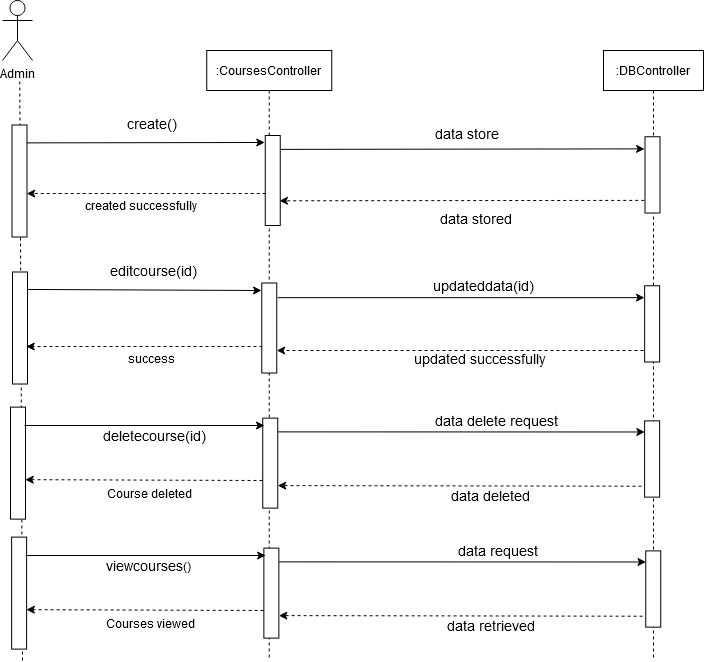

The diagram above was exported from draw.io. Its source (the exported page's mxGraphModel, read from the mxfile embedded in the PNG):
<mxGraphModel dx="1354" dy="743" grid="1" gridSize="10" guides="1" tooltips="1" connect="1" arrows="1" fold="1" page="1" pageScale="1" pageWidth="1100" pageHeight="850" background="none" math="0" shadow="0">
  <root>
    <mxCell id="0" />
    <mxCell id="1" parent="0" />
    <mxCell id="rwbgoBRmNLmhOsoh4F3w-416" value="Admin" style="shape=umlActor;verticalLabelPosition=bottom;verticalAlign=top;html=1;outlineConnect=0;" vertex="1" parent="1">
      <mxGeometry x="350" y="780" width="30" height="60" as="geometry" />
    </mxCell>
    <mxCell id="rwbgoBRmNLmhOsoh4F3w-417" value="" style="endArrow=none;dashed=1;html=1;startArrow=none;" edge="1" parent="1">
      <mxGeometry width="50" height="50" relative="1" as="geometry">
        <mxPoint x="370" y="1440" as="sourcePoint" />
        <mxPoint x="367.25" y="860" as="targetPoint" />
      </mxGeometry>
    </mxCell>
    <mxCell id="rwbgoBRmNLmhOsoh4F3w-418" value=":CoursesController" style="shape=umlLifeline;perimeter=lifelinePerimeter;container=1;collapsible=0;recursiveResize=0;rounded=0;shadow=0;strokeWidth=1;" vertex="1" parent="1">
      <mxGeometry x="554.25" y="830" width="125" height="610" as="geometry" />
    </mxCell>
    <mxCell id="rwbgoBRmNLmhOsoh4F3w-419" value="" style="rounded=0;whiteSpace=wrap;html=1;rotation=90;" vertex="1" parent="rwbgoBRmNLmhOsoh4F3w-418">
      <mxGeometry x="17.5" y="270" width="90" height="15" as="geometry" />
    </mxCell>
    <mxCell id="rwbgoBRmNLmhOsoh4F3w-420" value="" style="rounded=0;whiteSpace=wrap;html=1;rotation=90;" vertex="1" parent="rwbgoBRmNLmhOsoh4F3w-418">
      <mxGeometry x="18.5" y="405.1199999999999" width="90" height="15" as="geometry" />
    </mxCell>
    <mxCell id="rwbgoBRmNLmhOsoh4F3w-421" value=":DBController" style="shape=umlLifeline;perimeter=lifelinePerimeter;container=1;collapsible=0;recursiveResize=0;rounded=0;shadow=0;strokeWidth=1;" vertex="1" parent="1">
      <mxGeometry x="951" y="830" width="100" height="610" as="geometry" />
    </mxCell>
    <mxCell id="rwbgoBRmNLmhOsoh4F3w-422" value="" style="endArrow=classic;html=1;rounded=0;exitX=0.1;exitY=-0.017;exitDx=0;exitDy=0;exitPerimeter=0;entryX=0.095;entryY=1.145;entryDx=0;entryDy=0;entryPerimeter=0;" edge="1" parent="1">
      <mxGeometry width="50" height="50" relative="1" as="geometry">
        <mxPoint x="627.7449999999999" y="928.8800000000001" as="sourcePoint" />
        <mxPoint x="992.0700000000002" y="928.3787499999999" as="targetPoint" />
      </mxGeometry>
    </mxCell>
    <mxCell id="rwbgoBRmNLmhOsoh4F3w-423" value="" style="endArrow=classic;html=1;dashed=1;entryX=0.447;entryY=0.283;entryDx=0;entryDy=0;entryPerimeter=0;" edge="1" parent="1">
      <mxGeometry width="50" height="50" relative="1" as="geometry">
        <mxPoint x="991.7399999999998" y="979.8800000000001" as="sourcePoint" />
        <mxPoint x="627.0050000000001" y="980.2945" as="targetPoint" />
      </mxGeometry>
    </mxCell>
    <mxCell id="rwbgoBRmNLmhOsoh4F3w-424" value="" style="rounded=0;whiteSpace=wrap;html=1;rotation=90;" vertex="1" parent="1">
      <mxGeometry x="575.25" y="952.5" width="90" height="15" as="geometry" />
    </mxCell>
    <mxCell id="rwbgoBRmNLmhOsoh4F3w-425" value="" style="rounded=0;whiteSpace=wrap;html=1;rotation=90;" vertex="1" parent="1">
      <mxGeometry x="311" y="953" width="112" height="15" as="geometry" />
    </mxCell>
    <mxCell id="rwbgoBRmNLmhOsoh4F3w-426" value="created successfully " style="text;html=1;strokeColor=none;fillColor=none;align=center;verticalAlign=middle;whiteSpace=wrap;rounded=0;" vertex="1" parent="1">
      <mxGeometry x="404" y="974.75" width="170" height="20" as="geometry" />
    </mxCell>
    <mxCell id="rwbgoBRmNLmhOsoh4F3w-427" value="" style="endArrow=classic;html=1;exitX=0.155;exitY=0.283;exitDx=0;exitDy=0;exitPerimeter=0;" edge="1" parent="1">
      <mxGeometry width="50" height="50" relative="1" as="geometry">
        <mxPoint x="374.2549999999999" y="922.3924999999999" as="sourcePoint" />
        <mxPoint x="612.25" y="922" as="targetPoint" />
      </mxGeometry>
    </mxCell>
    <mxCell id="rwbgoBRmNLmhOsoh4F3w-428" value="" style="endArrow=classic;html=1;dashed=1;entryX=0.447;entryY=0.283;entryDx=0;entryDy=0;entryPerimeter=0;" edge="1" parent="1">
      <mxGeometry width="50" height="50" relative="1" as="geometry">
        <mxPoint x="613.25" y="973" as="sourcePoint" />
        <mxPoint x="374.25499999999965" y="973.0545000000002" as="targetPoint" />
      </mxGeometry>
    </mxCell>
    <mxCell id="rwbgoBRmNLmhOsoh4F3w-429" value="&lt;div&gt;&lt;font style=&quot;font-size: 14px&quot;&gt;create()&lt;/font&gt;&lt;/div&gt;" style="text;html=1;strokeColor=none;fillColor=none;align=center;verticalAlign=middle;whiteSpace=wrap;rounded=0;" vertex="1" parent="1">
      <mxGeometry x="480" y="893" width="40" height="20" as="geometry" />
    </mxCell>
    <mxCell id="rwbgoBRmNLmhOsoh4F3w-430" value="" style="rounded=0;whiteSpace=wrap;html=1;rotation=90;" vertex="1" parent="1">
      <mxGeometry x="961.8799999999999" y="946.8800000000001" width="76.25" height="15" as="geometry" />
    </mxCell>
    <mxCell id="rwbgoBRmNLmhOsoh4F3w-431" value="&lt;div&gt;&lt;font style=&quot;font-size: 14px&quot;&gt;data store&lt;/font&gt;&lt;font style=&quot;font-size: 14px&quot; size=&quot;3&quot;&gt;d&lt;/font&gt;&lt;/div&gt;" style="text;html=1;strokeColor=none;fillColor=none;align=center;verticalAlign=middle;whiteSpace=wrap;rounded=0;" vertex="1" parent="1">
      <mxGeometry x="755.75" y="988" width="134.75" height="20" as="geometry" />
    </mxCell>
    <mxCell id="rwbgoBRmNLmhOsoh4F3w-432" value="&lt;div&gt;&lt;font style=&quot;font-size: 14px&quot;&gt;data store&lt;br&gt;&lt;/font&gt;&lt;/div&gt;" style="text;html=1;strokeColor=none;fillColor=none;align=center;verticalAlign=middle;whiteSpace=wrap;rounded=0;" vertex="1" parent="1">
      <mxGeometry x="740" y="903" width="150.5" height="20" as="geometry" />
    </mxCell>
    <mxCell id="rwbgoBRmNLmhOsoh4F3w-433" value="" style="rounded=0;whiteSpace=wrap;html=1;rotation=90;" vertex="1" parent="1">
      <mxGeometry x="311.5" y="1100" width="112" height="15" as="geometry" />
    </mxCell>
    <mxCell id="rwbgoBRmNLmhOsoh4F3w-434" value="success" style="text;html=1;strokeColor=none;fillColor=none;align=center;verticalAlign=middle;whiteSpace=wrap;rounded=0;" vertex="1" parent="1">
      <mxGeometry x="413.5" y="1127.88" width="170" height="20" as="geometry" />
    </mxCell>
    <mxCell id="rwbgoBRmNLmhOsoh4F3w-435" value="" style="endArrow=classic;html=1;exitX=0.147;exitY=-0.244;exitDx=0;exitDy=0;exitPerimeter=0;" edge="1" parent="1">
      <mxGeometry width="50" height="50" relative="1" as="geometry">
        <mxPoint x="375.65999999999985" y="1068.964" as="sourcePoint" />
        <mxPoint x="609" y="1070" as="targetPoint" />
      </mxGeometry>
    </mxCell>
    <mxCell id="rwbgoBRmNLmhOsoh4F3w-436" value="" style="endArrow=classic;html=1;dashed=1;entryX=0.447;entryY=0.283;entryDx=0;entryDy=0;entryPerimeter=0;" edge="1" parent="1">
      <mxGeometry width="50" height="50" relative="1" as="geometry">
        <mxPoint x="610" y="1126" as="sourcePoint" />
        <mxPoint x="373.75499999999965" y="1126.0545000000002" as="targetPoint" />
      </mxGeometry>
    </mxCell>
    <mxCell id="rwbgoBRmNLmhOsoh4F3w-437" value="&lt;div&gt;&lt;font style=&quot;font-size: 14px&quot;&gt;editcourse(id)&lt;/font&gt;&lt;/div&gt;" style="text;html=1;strokeColor=none;fillColor=none;align=center;verticalAlign=middle;whiteSpace=wrap;rounded=0;" vertex="1" parent="1">
      <mxGeometry x="480.5" y="1040" width="40" height="20" as="geometry" />
    </mxCell>
    <mxCell id="rwbgoBRmNLmhOsoh4F3w-438" value="" style="rounded=0;whiteSpace=wrap;html=1;rotation=90;" vertex="1" parent="1">
      <mxGeometry x="961.5" y="1095.88" width="76.25" height="15" as="geometry" />
    </mxCell>
    <mxCell id="rwbgoBRmNLmhOsoh4F3w-439" value="" style="endArrow=classic;html=1;rounded=0;exitX=0.163;exitY=-0.06;exitDx=0;exitDy=0;exitPerimeter=0;entryX=0.156;entryY=1.008;entryDx=0;entryDy=0;entryPerimeter=0;" edge="1" parent="1" source="rwbgoBRmNLmhOsoh4F3w-419" target="rwbgoBRmNLmhOsoh4F3w-438">
      <mxGeometry width="50" height="50" relative="1" as="geometry">
        <mxPoint x="626" y="1070" as="sourcePoint" />
        <mxPoint x="992" y="1079" as="targetPoint" />
      </mxGeometry>
    </mxCell>
    <mxCell id="rwbgoBRmNLmhOsoh4F3w-440" value="" style="endArrow=classic;html=1;dashed=1;entryX=0.75;entryY=0;entryDx=0;entryDy=0;" edge="1" parent="1" target="rwbgoBRmNLmhOsoh4F3w-419">
      <mxGeometry width="50" height="50" relative="1" as="geometry">
        <mxPoint x="991" y="1130" as="sourcePoint" />
        <mxPoint x="824.5" y="1127" as="targetPoint" />
      </mxGeometry>
    </mxCell>
    <mxCell id="rwbgoBRmNLmhOsoh4F3w-441" value="&lt;div&gt;&lt;font style=&quot;font-size: 14px&quot;&gt;updateddata(id)&lt;br&gt;&lt;/font&gt;&lt;/div&gt;" style="text;html=1;strokeColor=none;fillColor=none;align=center;verticalAlign=middle;whiteSpace=wrap;rounded=0;" vertex="1" parent="1">
      <mxGeometry x="756.3699999999999" y="1054.88" width="150.5" height="20" as="geometry" />
    </mxCell>
    <mxCell id="rwbgoBRmNLmhOsoh4F3w-442" value="&lt;div&gt;&lt;font style=&quot;font-size: 14px&quot;&gt;updated successfully&lt;br&gt;&lt;/font&gt;&lt;/div&gt;" style="text;html=1;strokeColor=none;fillColor=none;align=center;verticalAlign=middle;whiteSpace=wrap;rounded=0;" vertex="1" parent="1">
      <mxGeometry x="761.1199999999999" y="1127.88" width="134.75" height="20" as="geometry" />
    </mxCell>
    <mxCell id="rwbgoBRmNLmhOsoh4F3w-443" value="" style="rounded=0;whiteSpace=wrap;html=1;rotation=90;" vertex="1" parent="1">
      <mxGeometry x="309.5" y="1235.12" width="112" height="15" as="geometry" />
    </mxCell>
    <mxCell id="rwbgoBRmNLmhOsoh4F3w-444" value="Course deleted" style="text;html=1;strokeColor=none;fillColor=none;align=center;verticalAlign=middle;whiteSpace=wrap;rounded=0;" vertex="1" parent="1">
      <mxGeometry x="411.5" y="1263" width="170" height="20" as="geometry" />
    </mxCell>
    <mxCell id="rwbgoBRmNLmhOsoh4F3w-445" value="" style="endArrow=classic;html=1;" edge="1" parent="1">
      <mxGeometry width="50" height="50" relative="1" as="geometry">
        <mxPoint x="372" y="1205" as="sourcePoint" />
        <mxPoint x="612" y="1205" as="targetPoint" />
      </mxGeometry>
    </mxCell>
    <mxCell id="rwbgoBRmNLmhOsoh4F3w-446" value="" style="endArrow=classic;html=1;dashed=1;entryX=0.447;entryY=0.283;entryDx=0;entryDy=0;entryPerimeter=0;" edge="1" parent="1">
      <mxGeometry width="50" height="50" relative="1" as="geometry">
        <mxPoint x="610" y="1260" as="sourcePoint" />
        <mxPoint x="372.7549999999999" y="1259.1745" as="targetPoint" />
      </mxGeometry>
    </mxCell>
    <mxCell id="rwbgoBRmNLmhOsoh4F3w-447" value="" style="rounded=0;whiteSpace=wrap;html=1;rotation=90;" vertex="1" parent="1">
      <mxGeometry x="961.4999999999998" y="1231" width="76.25" height="15" as="geometry" />
    </mxCell>
    <mxCell id="rwbgoBRmNLmhOsoh4F3w-448" value="" style="endArrow=classic;html=1;rounded=0;entryX=0.172;entryY=1.175;entryDx=0;entryDy=0;entryPerimeter=0;exitX=0.153;exitY=-0.088;exitDx=0;exitDy=0;exitPerimeter=0;" edge="1" parent="1">
      <mxGeometry width="50" height="50" relative="1" as="geometry">
        <mxPoint x="625.5699999999999" y="1211.3899999999999" as="sourcePoint" />
        <mxPoint x="992.3799999999999" y="1211.4900000000007" as="targetPoint" />
      </mxGeometry>
    </mxCell>
    <mxCell id="rwbgoBRmNLmhOsoh4F3w-449" value="" style="endArrow=classic;html=1;dashed=1;entryX=0.75;entryY=0;entryDx=0;entryDy=0;exitX=0.857;exitY=1.208;exitDx=0;exitDy=0;exitPerimeter=0;" edge="1" parent="1">
      <mxGeometry width="50" height="50" relative="1" as="geometry">
        <mxPoint x="989.0049999999997" y="1265.72125" as="sourcePoint" />
        <mxPoint x="625.25" y="1265.12" as="targetPoint" />
      </mxGeometry>
    </mxCell>
    <mxCell id="rwbgoBRmNLmhOsoh4F3w-450" value="&lt;div&gt;&lt;font style=&quot;font-size: 14px&quot;&gt;data delete request&lt;/font&gt;&lt;/div&gt;" style="text;html=1;strokeColor=none;fillColor=none;align=center;verticalAlign=middle;whiteSpace=wrap;rounded=0;" vertex="1" parent="1">
      <mxGeometry x="769.3700000000001" y="1190" width="150.5" height="20" as="geometry" />
    </mxCell>
    <mxCell id="rwbgoBRmNLmhOsoh4F3w-451" value="&lt;div&gt;&lt;font style=&quot;font-size: 14px&quot;&gt;data deleted&lt;br&gt;&lt;/font&gt;&lt;/div&gt;" style="text;html=1;strokeColor=none;fillColor=none;align=center;verticalAlign=middle;whiteSpace=wrap;rounded=0;" vertex="1" parent="1">
      <mxGeometry x="771.1200000000001" y="1265" width="134.75" height="20" as="geometry" />
    </mxCell>
    <mxCell id="rwbgoBRmNLmhOsoh4F3w-452" value="&lt;div&gt;&lt;font style=&quot;font-size: 14px&quot;&gt;deletecourse(id)&lt;/font&gt;&lt;/div&gt;" style="text;whiteSpace=wrap;html=1;" vertex="1" parent="1">
      <mxGeometry x="448.5" y="1201" width="100" height="30" as="geometry" />
    </mxCell>
    <mxCell id="rwbgoBRmNLmhOsoh4F3w-476" value="" style="rounded=0;whiteSpace=wrap;html=1;rotation=90;" vertex="1" parent="1">
      <mxGeometry x="573.87" y="1365.12" width="90" height="15" as="geometry" />
    </mxCell>
    <mxCell id="rwbgoBRmNLmhOsoh4F3w-477" value="" style="rounded=0;whiteSpace=wrap;html=1;rotation=90;" vertex="1" parent="1">
      <mxGeometry x="310.62" y="1365.12" width="112" height="15" as="geometry" />
    </mxCell>
    <mxCell id="rwbgoBRmNLmhOsoh4F3w-478" value="Courses viewed" style="text;html=1;strokeColor=none;fillColor=none;align=center;verticalAlign=middle;whiteSpace=wrap;rounded=0;" vertex="1" parent="1">
      <mxGeometry x="412.62" y="1393" width="170" height="20" as="geometry" />
    </mxCell>
    <mxCell id="rwbgoBRmNLmhOsoh4F3w-479" value="" style="endArrow=classic;html=1;" edge="1" parent="1">
      <mxGeometry width="50" height="50" relative="1" as="geometry">
        <mxPoint x="373.12" y="1335" as="sourcePoint" />
        <mxPoint x="613.12" y="1335" as="targetPoint" />
      </mxGeometry>
    </mxCell>
    <mxCell id="rwbgoBRmNLmhOsoh4F3w-480" value="" style="endArrow=classic;html=1;dashed=1;entryX=0.447;entryY=0.283;entryDx=0;entryDy=0;entryPerimeter=0;" edge="1" parent="1">
      <mxGeometry width="50" height="50" relative="1" as="geometry">
        <mxPoint x="611.1200000000002" y="1390" as="sourcePoint" />
        <mxPoint x="373.8749999999999" y="1389.1745" as="targetPoint" />
      </mxGeometry>
    </mxCell>
    <mxCell id="rwbgoBRmNLmhOsoh4F3w-481" value="" style="rounded=0;whiteSpace=wrap;html=1;rotation=90;" vertex="1" parent="1">
      <mxGeometry x="962.6199999999998" y="1361" width="76.25" height="15" as="geometry" />
    </mxCell>
    <mxCell id="rwbgoBRmNLmhOsoh4F3w-482" value="" style="endArrow=classic;html=1;rounded=0;entryX=0.172;entryY=1.175;entryDx=0;entryDy=0;entryPerimeter=0;exitX=0.153;exitY=-0.088;exitDx=0;exitDy=0;exitPerimeter=0;" edge="1" parent="1">
      <mxGeometry width="50" height="50" relative="1" as="geometry">
        <mxPoint x="626.6899999999997" y="1341.3899999999999" as="sourcePoint" />
        <mxPoint x="993.5000000000001" y="1341.490000000001" as="targetPoint" />
      </mxGeometry>
    </mxCell>
    <mxCell id="rwbgoBRmNLmhOsoh4F3w-483" value="" style="endArrow=classic;html=1;dashed=1;entryX=0.75;entryY=0;entryDx=0;entryDy=0;exitX=0.857;exitY=1.208;exitDx=0;exitDy=0;exitPerimeter=0;" edge="1" parent="1">
      <mxGeometry width="50" height="50" relative="1" as="geometry">
        <mxPoint x="990.1249999999997" y="1395.7212499999998" as="sourcePoint" />
        <mxPoint x="626.37" y="1395.1199999999997" as="targetPoint" />
      </mxGeometry>
    </mxCell>
    <mxCell id="rwbgoBRmNLmhOsoh4F3w-484" value="&lt;div&gt;&lt;font style=&quot;font-size: 14px&quot;&gt;data request&lt;/font&gt;&lt;/div&gt;" style="text;html=1;strokeColor=none;fillColor=none;align=center;verticalAlign=middle;whiteSpace=wrap;rounded=0;" vertex="1" parent="1">
      <mxGeometry x="770.4900000000001" y="1320" width="150.5" height="20" as="geometry" />
    </mxCell>
    <mxCell id="rwbgoBRmNLmhOsoh4F3w-485" value="&lt;div&gt;&lt;font style=&quot;font-size: 14px&quot;&gt;data retrieved&lt;br&gt;&lt;/font&gt;&lt;/div&gt;" style="text;html=1;strokeColor=none;fillColor=none;align=center;verticalAlign=middle;whiteSpace=wrap;rounded=0;" vertex="1" parent="1">
      <mxGeometry x="772.2400000000001" y="1395" width="134.75" height="20" as="geometry" />
    </mxCell>
    <mxCell id="rwbgoBRmNLmhOsoh4F3w-486" value="&lt;div&gt;&lt;font style=&quot;font-size: 14px&quot;&gt;viewcourses&lt;/font&gt;()&lt;/div&gt;" style="text;whiteSpace=wrap;html=1;" vertex="1" parent="1">
      <mxGeometry x="451.88" y="1331" width="129.62" height="30" as="geometry" />
    </mxCell>
  </root>
</mxGraphModel>